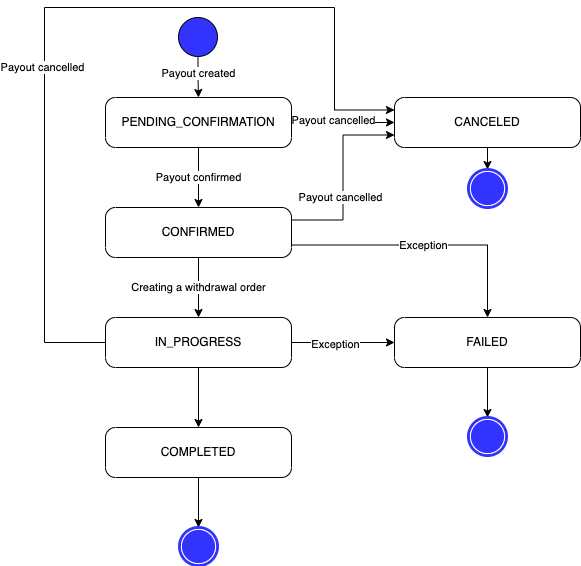

The diagram above was exported from draw.io. Its source (the exported page's mxGraphModel, read from the mxfile embedded in the PNG):
<mxGraphModel dx="946" dy="594" grid="1" gridSize="10" guides="1" tooltips="1" connect="1" arrows="1" fold="1" page="1" pageScale="1" pageWidth="827" pageHeight="1169" math="0" shadow="0">
  <root>
    <mxCell id="0" />
    <mxCell id="1" parent="0" />
    <mxCell id="R-p0wyu5YAhROOQ8F8gd-9" value="Payout confirmed" style="edgeStyle=orthogonalEdgeStyle;rounded=0;orthogonalLoop=1;jettySize=auto;html=1;" parent="1" source="R-p0wyu5YAhROOQ8F8gd-1" target="R-p0wyu5YAhROOQ8F8gd-4" edge="1">
      <mxGeometry relative="1" as="geometry" />
    </mxCell>
    <mxCell id="R-p0wyu5YAhROOQ8F8gd-16" value="" style="edgeStyle=orthogonalEdgeStyle;rounded=0;orthogonalLoop=1;jettySize=auto;html=1;" parent="1" source="R-p0wyu5YAhROOQ8F8gd-1" target="R-p0wyu5YAhROOQ8F8gd-8" edge="1">
      <mxGeometry relative="1" as="geometry" />
    </mxCell>
    <mxCell id="R-p0wyu5YAhROOQ8F8gd-17" value="Payout cancelled" style="edgeLabel;html=1;align=center;verticalAlign=middle;resizable=0;points=[];" parent="R-p0wyu5YAhROOQ8F8gd-16" vertex="1" connectable="0">
      <mxGeometry x="-0.2048" y="3" relative="1" as="geometry">
        <mxPoint as="offset" />
      </mxGeometry>
    </mxCell>
    <mxCell id="R-p0wyu5YAhROOQ8F8gd-1" value="PENDING_CONFIRMATION" style="points=[[0.25,0,0],[0.5,0,0],[0.75,0,0],[1,0.25,0],[1,0.5,0],[1,0.75,0],[0.75,1,0],[0.5,1,0],[0.25,1,0],[0,0.75,0],[0,0.5,0],[0,0.25,0]];shape=mxgraph.bpmn.task;whiteSpace=wrap;rectStyle=rounded;size=10;taskMarker=abstract;" parent="1" vertex="1">
      <mxGeometry x="321" y="160" width="186" height="50" as="geometry" />
    </mxCell>
    <mxCell id="R-p0wyu5YAhROOQ8F8gd-3" value="" style="edgeStyle=orthogonalEdgeStyle;rounded=0;orthogonalLoop=1;jettySize=auto;html=1;" parent="1" source="R-p0wyu5YAhROOQ8F8gd-2" target="R-p0wyu5YAhROOQ8F8gd-1" edge="1">
      <mxGeometry relative="1" as="geometry" />
    </mxCell>
    <mxCell id="R-p0wyu5YAhROOQ8F8gd-11" value="Payout created" style="edgeLabel;html=1;align=center;verticalAlign=middle;resizable=0;points=[];" parent="R-p0wyu5YAhROOQ8F8gd-3" vertex="1" connectable="0">
      <mxGeometry x="-0.2333" relative="1" as="geometry">
        <mxPoint as="offset" />
      </mxGeometry>
    </mxCell>
    <mxCell id="R-p0wyu5YAhROOQ8F8gd-2" value="" style="points=[[0.145,0.145,0],[0.5,0,0],[0.855,0.145,0],[1,0.5,0],[0.855,0.855,0],[0.5,1,0],[0.145,0.855,0],[0,0.5,0]];shape=mxgraph.bpmn.event;html=1;verticalLabelPosition=bottom;labelBackgroundColor=#ffffff;verticalAlign=top;align=center;perimeter=ellipsePerimeter;outlineConnect=0;aspect=fixed;outline=standard;symbol=general;fillColor=#3333FF;" parent="1" vertex="1">
      <mxGeometry x="394" y="80" width="39" height="39" as="geometry" />
    </mxCell>
    <mxCell id="R-p0wyu5YAhROOQ8F8gd-10" value="Creating a withdrawal order" style="edgeStyle=orthogonalEdgeStyle;rounded=0;orthogonalLoop=1;jettySize=auto;html=1;" parent="1" source="R-p0wyu5YAhROOQ8F8gd-4" target="R-p0wyu5YAhROOQ8F8gd-5" edge="1">
      <mxGeometry relative="1" as="geometry" />
    </mxCell>
    <mxCell id="R-p0wyu5YAhROOQ8F8gd-4" value="CONFIRMED" style="points=[[0.25,0,0],[0.5,0,0],[0.75,0,0],[1,0.25,0],[1,0.5,0],[1,0.75,0],[0.75,1,0],[0.5,1,0],[0.25,1,0],[0,0.75,0],[0,0.5,0],[0,0.25,0]];shape=mxgraph.bpmn.task;whiteSpace=wrap;rectStyle=rounded;size=10;taskMarker=abstract;" parent="1" vertex="1">
      <mxGeometry x="321" y="270" width="186" height="50" as="geometry" />
    </mxCell>
    <mxCell id="R-p0wyu5YAhROOQ8F8gd-12" value="" style="edgeStyle=orthogonalEdgeStyle;rounded=0;orthogonalLoop=1;jettySize=auto;html=1;" parent="1" source="R-p0wyu5YAhROOQ8F8gd-5" target="R-p0wyu5YAhROOQ8F8gd-7" edge="1">
      <mxGeometry relative="1" as="geometry" />
    </mxCell>
    <mxCell id="R-p0wyu5YAhROOQ8F8gd-15" value="Exception" style="edgeLabel;html=1;align=center;verticalAlign=middle;resizable=0;points=[];" parent="R-p0wyu5YAhROOQ8F8gd-12" vertex="1" connectable="0">
      <mxGeometry x="-0.1566" y="-1" relative="1" as="geometry">
        <mxPoint as="offset" />
      </mxGeometry>
    </mxCell>
    <mxCell id="R-p0wyu5YAhROOQ8F8gd-18" value="" style="edgeStyle=orthogonalEdgeStyle;rounded=0;orthogonalLoop=1;jettySize=auto;html=1;" parent="1" source="R-p0wyu5YAhROOQ8F8gd-5" target="R-p0wyu5YAhROOQ8F8gd-6" edge="1">
      <mxGeometry relative="1" as="geometry" />
    </mxCell>
    <mxCell id="R-p0wyu5YAhROOQ8F8gd-5" value="IN_PROGRESS" style="points=[[0.25,0,0],[0.5,0,0],[0.75,0,0],[1,0.25,0],[1,0.5,0],[1,0.75,0],[0.75,1,0],[0.5,1,0],[0.25,1,0],[0,0.75,0],[0,0.5,0],[0,0.25,0]];shape=mxgraph.bpmn.task;whiteSpace=wrap;rectStyle=rounded;size=10;taskMarker=abstract;" parent="1" vertex="1">
      <mxGeometry x="321" y="380" width="186" height="50" as="geometry" />
    </mxCell>
    <mxCell id="R-p0wyu5YAhROOQ8F8gd-20" value="" style="edgeStyle=orthogonalEdgeStyle;rounded=0;orthogonalLoop=1;jettySize=auto;html=1;" parent="1" source="R-p0wyu5YAhROOQ8F8gd-6" edge="1">
      <mxGeometry relative="1" as="geometry">
        <mxPoint x="414" y="590" as="targetPoint" />
      </mxGeometry>
    </mxCell>
    <mxCell id="R-p0wyu5YAhROOQ8F8gd-6" value="COMPLETED" style="points=[[0.25,0,0],[0.5,0,0],[0.75,0,0],[1,0.25,0],[1,0.5,0],[1,0.75,0],[0.75,1,0],[0.5,1,0],[0.25,1,0],[0,0.75,0],[0,0.5,0],[0,0.25,0]];shape=mxgraph.bpmn.task;whiteSpace=wrap;rectStyle=rounded;size=10;taskMarker=abstract;" parent="1" vertex="1">
      <mxGeometry x="321" y="490" width="186" height="50" as="geometry" />
    </mxCell>
    <mxCell id="R-p0wyu5YAhROOQ8F8gd-22" value="" style="edgeStyle=orthogonalEdgeStyle;rounded=0;orthogonalLoop=1;jettySize=auto;html=1;" parent="1" source="R-p0wyu5YAhROOQ8F8gd-7" edge="1">
      <mxGeometry relative="1" as="geometry">
        <mxPoint x="703" y="480" as="targetPoint" />
      </mxGeometry>
    </mxCell>
    <mxCell id="R-p0wyu5YAhROOQ8F8gd-7" value="FAILED" style="points=[[0.25,0,0],[0.5,0,0],[0.75,0,0],[1,0.25,0],[1,0.5,0],[1,0.75,0],[0.75,1,0],[0.5,1,0],[0.25,1,0],[0,0.75,0],[0,0.5,0],[0,0.25,0]];shape=mxgraph.bpmn.task;whiteSpace=wrap;rectStyle=rounded;size=10;taskMarker=abstract;" parent="1" vertex="1">
      <mxGeometry x="610" y="380" width="186" height="50" as="geometry" />
    </mxCell>
    <mxCell id="R-p0wyu5YAhROOQ8F8gd-24" value="" style="edgeStyle=orthogonalEdgeStyle;rounded=0;orthogonalLoop=1;jettySize=auto;html=1;" parent="1" source="R-p0wyu5YAhROOQ8F8gd-8" target="R-p0wyu5YAhROOQ8F8gd-23" edge="1">
      <mxGeometry relative="1" as="geometry" />
    </mxCell>
    <mxCell id="R-p0wyu5YAhROOQ8F8gd-8" value="CANCELED" style="points=[[0.25,0,0],[0.5,0,0],[0.75,0,0],[1,0.25,0],[1,0.5,0],[1,0.75,0],[0.75,1,0],[0.5,1,0],[0.25,1,0],[0,0.75,0],[0,0.5,0],[0,0.25,0]];shape=mxgraph.bpmn.task;whiteSpace=wrap;rectStyle=rounded;size=10;taskMarker=abstract;" parent="1" vertex="1">
      <mxGeometry x="610" y="160" width="186" height="50" as="geometry" />
    </mxCell>
    <mxCell id="R-p0wyu5YAhROOQ8F8gd-13" value="" style="edgeStyle=orthogonalEdgeStyle;rounded=0;orthogonalLoop=1;jettySize=auto;html=1;entryX=0.5;entryY=0;entryDx=0;entryDy=0;entryPerimeter=0;exitX=1;exitY=0.75;exitDx=0;exitDy=0;exitPerimeter=0;" parent="1" source="R-p0wyu5YAhROOQ8F8gd-4" target="R-p0wyu5YAhROOQ8F8gd-7" edge="1">
      <mxGeometry relative="1" as="geometry">
        <mxPoint x="510" y="340" as="sourcePoint" />
        <mxPoint x="600" y="385" as="targetPoint" />
      </mxGeometry>
    </mxCell>
    <mxCell id="R-p0wyu5YAhROOQ8F8gd-14" value="Exception" style="edgeLabel;html=1;align=center;verticalAlign=middle;resizable=0;points=[];" parent="R-p0wyu5YAhROOQ8F8gd-13" vertex="1" connectable="0">
      <mxGeometry x="-0.0207" relative="1" as="geometry">
        <mxPoint as="offset" />
      </mxGeometry>
    </mxCell>
    <mxCell id="R-p0wyu5YAhROOQ8F8gd-23" value="" style="points=[[0.145,0.145,0],[0.5,0,0],[0.855,0.145,0],[1,0.5,0],[0.855,0.855,0],[0.5,1,0],[0.145,0.855,0],[0,0.5,0]];shape=mxgraph.bpmn.event;html=1;verticalLabelPosition=bottom;labelBackgroundColor=#ffffff;verticalAlign=top;align=center;perimeter=ellipsePerimeter;outlineConnect=0;aspect=fixed;outline=end;symbol=terminate;fillColor=#FFFFFF;strokeColor=#3333FF;" parent="1" vertex="1">
      <mxGeometry x="684" y="232" width="38" height="38" as="geometry" />
    </mxCell>
    <mxCell id="R-p0wyu5YAhROOQ8F8gd-25" value="" style="points=[[0.145,0.145,0],[0.5,0,0],[0.855,0.145,0],[1,0.5,0],[0.855,0.855,0],[0.5,1,0],[0.145,0.855,0],[0,0.5,0]];shape=mxgraph.bpmn.event;html=1;verticalLabelPosition=bottom;labelBackgroundColor=#ffffff;verticalAlign=top;align=center;perimeter=ellipsePerimeter;outlineConnect=0;aspect=fixed;outline=end;symbol=terminate;fillColor=#FFFFFF;strokeColor=#3333FF;" parent="1" vertex="1">
      <mxGeometry x="684" y="480" width="38" height="38" as="geometry" />
    </mxCell>
    <mxCell id="R-p0wyu5YAhROOQ8F8gd-26" value="" style="points=[[0.145,0.145,0],[0.5,0,0],[0.855,0.145,0],[1,0.5,0],[0.855,0.855,0],[0.5,1,0],[0.145,0.855,0],[0,0.5,0]];shape=mxgraph.bpmn.event;html=1;verticalLabelPosition=bottom;labelBackgroundColor=#ffffff;verticalAlign=top;align=center;perimeter=ellipsePerimeter;outlineConnect=0;aspect=fixed;outline=end;symbol=terminate;fillColor=#FFFFFF;strokeColor=#3333FF;" parent="1" vertex="1">
      <mxGeometry x="395" y="590" width="38" height="38" as="geometry" />
    </mxCell>
    <mxCell id="l9OfXl-OL4p0d31P-PlB-1" value="" style="edgeStyle=orthogonalEdgeStyle;rounded=0;orthogonalLoop=1;jettySize=auto;html=1;exitX=1;exitY=0.25;exitDx=0;exitDy=0;exitPerimeter=0;entryX=0;entryY=0.75;entryDx=0;entryDy=0;entryPerimeter=0;" parent="1" source="R-p0wyu5YAhROOQ8F8gd-4" target="R-p0wyu5YAhROOQ8F8gd-8" edge="1">
      <mxGeometry relative="1" as="geometry">
        <mxPoint x="517" y="195" as="sourcePoint" />
        <mxPoint x="620" y="200" as="targetPoint" />
      </mxGeometry>
    </mxCell>
    <mxCell id="l9OfXl-OL4p0d31P-PlB-2" value="Payout cancelled" style="edgeLabel;html=1;align=center;verticalAlign=middle;resizable=0;points=[];" parent="l9OfXl-OL4p0d31P-PlB-1" vertex="1" connectable="0">
      <mxGeometry x="-0.2048" y="3" relative="1" as="geometry">
        <mxPoint as="offset" />
      </mxGeometry>
    </mxCell>
    <mxCell id="l9OfXl-OL4p0d31P-PlB-3" value="" style="edgeStyle=orthogonalEdgeStyle;rounded=0;orthogonalLoop=1;jettySize=auto;html=1;exitX=0;exitY=0.5;exitDx=0;exitDy=0;exitPerimeter=0;entryX=0;entryY=0.25;entryDx=0;entryDy=0;entryPerimeter=0;" parent="1" source="R-p0wyu5YAhROOQ8F8gd-5" target="R-p0wyu5YAhROOQ8F8gd-8" edge="1">
      <mxGeometry relative="1" as="geometry">
        <mxPoint x="527" y="205" as="sourcePoint" />
        <mxPoint x="630" y="205" as="targetPoint" />
        <Array as="points">
          <mxPoint x="260" y="405" />
          <mxPoint x="260" y="70" />
          <mxPoint x="550" y="70" />
          <mxPoint x="550" y="173" />
        </Array>
      </mxGeometry>
    </mxCell>
    <mxCell id="l9OfXl-OL4p0d31P-PlB-4" value="Payout cancelled" style="edgeLabel;html=1;align=center;verticalAlign=middle;resizable=0;points=[];" parent="l9OfXl-OL4p0d31P-PlB-3" vertex="1" connectable="0">
      <mxGeometry x="-0.2048" y="3" relative="1" as="geometry">
        <mxPoint as="offset" />
      </mxGeometry>
    </mxCell>
  </root>
</mxGraphModel>